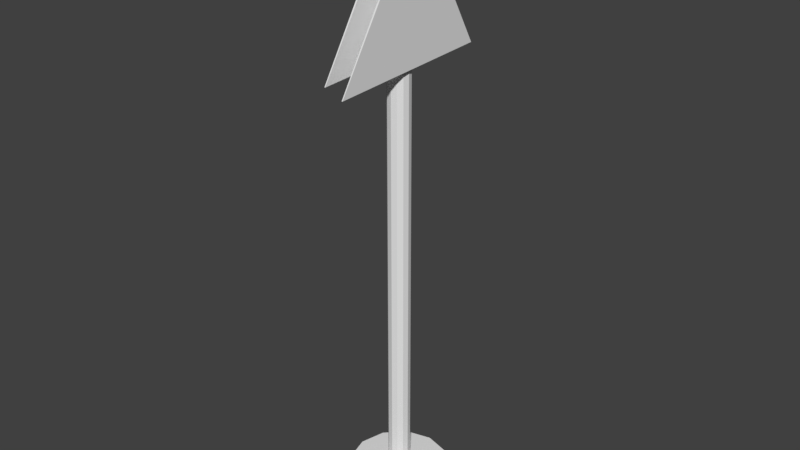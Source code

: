 # Source: TrafficSign_1blend.blend  (saved by Blender 2.79.0; exported with 4.5.12 LTS)
import bpy
from mathutils import Matrix  # noqa: F401  (used for matrix-valued properties, if any)

bpy.ops.wm.read_factory_settings(use_empty=True)
scene = bpy.context.scene
scene.name = 'Scene'

# ---- collections
col_collection_1 = bpy.data.collections.new('Collection 1'); scene.collection.children.link(col_collection_1)

# ---- world
world_world = bpy.data.worlds.new('World'); scene.world = world_world
world_world.color = (0.05088, 0.05088, 0.05088)
world_world.use_sun_shadow = False
world_world.sun_shadow_jitter_overblur = 0.0
world_world.cycles.sampling_method = 'MANUAL'

# ---- meshes
me_cylinder = bpy.data.meshes.new('Cylinder')
me_cylinder.from_pydata([(1.235, 8.09, 8.555), (1.306, -8.522, 8.413), (1.235, 0.4259, 11.12), (1.465, 8.09, 8.555), (1.394, -8.522, 8.413), (1.465, 0.4259, 11.12), (4.786e-08, 1.082, 0.0), (4.786e-08, 1.082, 9.442), (0.5409, 0.9368, 0.0), (0.5409, 0.9368, 9.442), (0.9368, 0.5409, 0.0), (0.9368, 0.5409, 9.442), (1.082, 7.075e-08, 0.0), (1.082, 7.075e-08, 9.442), (0.9368, -0.5409, 0.0), (0.9368, -0.5409, 9.442), (0.5409, -0.9368, 0.0), (0.5409, -0.9368, 9.442), (2.112e-07, -1.082, 0.0), (2.112e-07, -1.082, 9.442), (-0.5409, -0.9368, 0.0), (-0.5409, -0.9368, 9.442), (-0.9368, -0.5409, 0.0), (-0.9368, -0.5409, 9.442), (-1.082, -3.849e-07, 0.0), (-1.082, -3.849e-07, 9.442), (-0.9368, 0.5409, 0.0), (-0.9368, 0.5409, 9.442), (-0.5409, 0.9368, 0.0), (-0.5409, 0.9368, 9.442), (-1.228, 8.773, 8.631), (-1.156, -7.839, 8.488), (-1.228, 1.109, 11.19), (-0.997, 8.773, 8.631), (-1.069, -7.839, 8.488), (-0.997, 1.109, 11.19), (4.786e-08, 1.082, 0.4579), (0.5409, 0.9368, 0.4579), (0.9368, 0.5409, 0.4579), (1.082, 7.075e-08, 0.4579), (0.9368, -0.5409, 0.4579), (0.5409, -0.9368, 0.4579), (2.112e-07, -1.082, 0.4579), (-0.5409, -0.9368, 0.4579), (-0.9368, -0.5409, 0.4579), (-1.082, -3.849e-07, 0.4579), (-0.9368, 0.5409, 0.4579), (-0.5409, 0.9368, 0.4579), (3.142e-07, 4.933, 0.0), (2.466, 4.272, 0.0), (2.466, 4.272, 0.4579), (4.272, 2.466, 0.0), (4.272, 2.466, 0.4579), (4.933, 2.137e-07, 0.0), (4.933, 2.137e-07, 0.4579), (4.272, -2.466, 0.0), (4.272, -2.466, 0.4579), (2.466, -4.272, 0.0), (2.466, -4.272, 0.4579), (1.059e-06, -4.933, 0.0), (1.059e-06, -4.933, 0.4579), (-2.466, -4.272, 0.0), (-2.466, -4.272, 0.4579), (-4.272, -2.466, 0.0), (-4.272, -2.466, 0.4579), (-4.933, -1.864e-06, 0.0), (-4.933, -1.864e-06, 0.4579), (-4.272, 2.466, 0.0), (-4.272, 2.466, 0.4579), (-2.466, 4.272, 0.0), (-2.466, 4.272, 0.4579), (3.142e-07, 4.933, 0.4579)], [], [(0, 1, 2), (2, 1, 4, 5), (5, 4, 3), (3, 4, 1, 0), (2, 5, 3, 0), (36, 7, 9, 37), (37, 9, 11, 38), (38, 11, 13, 39), (39, 13, 15, 40), (40, 15, 17, 41), (41, 17, 19, 42), (42, 19, 21, 43), (43, 21, 23, 44), (44, 23, 25, 45), (45, 25, 27, 46), (9, 7, 29, 27, 25, 23, 21, 19, 17, 15, 13, 11), (46, 27, 29, 47), (47, 29, 7, 36), (6, 8, 10, 12, 14, 16, 18, 20, 22, 24, 26, 28), (30, 31, 32), (32, 31, 34, 35), (35, 34, 33), (33, 34, 31, 30), (32, 35, 33, 30), (20, 18, 59, 61), (10, 8, 49, 51), (42, 43, 62, 60), (24, 22, 63, 65), (43, 44, 64, 62), (14, 12, 53, 55), (36, 37, 50, 71), (44, 45, 66, 64), (28, 26, 67, 69), (37, 38, 52, 50), (18, 16, 57, 59), (45, 46, 68, 66), (69, 70, 71, 48), (67, 68, 70, 69), (65, 66, 68, 67), (63, 64, 66, 65), (61, 62, 64, 63), (59, 60, 62, 61), (57, 58, 60, 59), (55, 56, 58, 57), (53, 54, 56, 55), (51, 52, 54, 53), (49, 50, 52, 51), (48, 71, 50, 49), (6, 28, 69, 48), (41, 42, 60, 58), (16, 14, 55, 57), (40, 41, 58, 56), (26, 24, 65, 67), (47, 36, 71, 70), (39, 40, 56, 54), (12, 10, 51, 53), (46, 47, 70, 68), (22, 20, 61, 63), (8, 6, 48, 49), (38, 39, 54, 52)])
me_cylinder.use_remesh_preserve_volume = False
me_cylinder.use_remesh_preserve_attributes = False
me_cylinder.use_mirror_vertex_groups = False
me_cylinder.update()

# ---- objects
ob_trafficsign = bpy.data.objects.new('TrafficSign', me_cylinder)

# ---- transforms, parenting, visibility, modifiers, constraints
ob_trafficsign.location = (0.0, 0.0, 0.0)
ob_trafficsign.scale = (0.1928, 0.1928, 1.0)
ob_trafficsign.lineart.crease_threshold = 0.0

# ---- collection membership
col_collection_1.objects.link(ob_trafficsign)

# ---- scene / render settings (as saved in the file)
scene.frame_start = 1; scene.frame_end = 250; scene.frame_set(27)
scene.render.engine = 'BLENDER_EEVEE_NEXT'
scene.render.resolution_percentage = 50
scene.render.dither_intensity = 0.0
scene.cycles.use_denoising = False
scene.cycles.samples = 128
scene.cycles.sampling_pattern = 'TABULATED_SOBOL'
scene.cycles.use_adaptive_sampling = False
scene.cycles.use_light_tree = False
scene.cycles.blur_glossy = 0.0
scene.cycles.sample_clamp_indirect = 0.0
scene.view_settings.view_transform = 'Standard'
bpy.context.view_layer.update()

# ---- added for rendering (the .blend has no active camera and no usable light): camera, sun
cam_auto = bpy.data.cameras.new('AutoCamera')
cam_auto.lens = 50.0
cam_auto.sensor_width = 36.0
cam_auto.clip_end = 1000.0
ob_auto_camera = bpy.data.objects.new('AutoCamera', cam_auto)
scene.collection.objects.link(ob_auto_camera)
ob_auto_camera.location = (10.946, -13.111, 14.3519)
ob_auto_camera.rotation_euler = (1.09748, -7.21219e-08, 0.694738)
scene.camera = ob_auto_camera
light_auto_sun = bpy.data.lights.new('AutoSun', 'SUN')
light_auto_sun.energy = 3.0
light_auto_sun.angle = 0.0523599
ob_auto_sun = bpy.data.objects.new('AutoSun', light_auto_sun)
scene.collection.objects.link(ob_auto_sun)
ob_auto_sun.rotation_euler = (0.872665, 0.174533, 0.523599)
bpy.context.view_layer.update()
